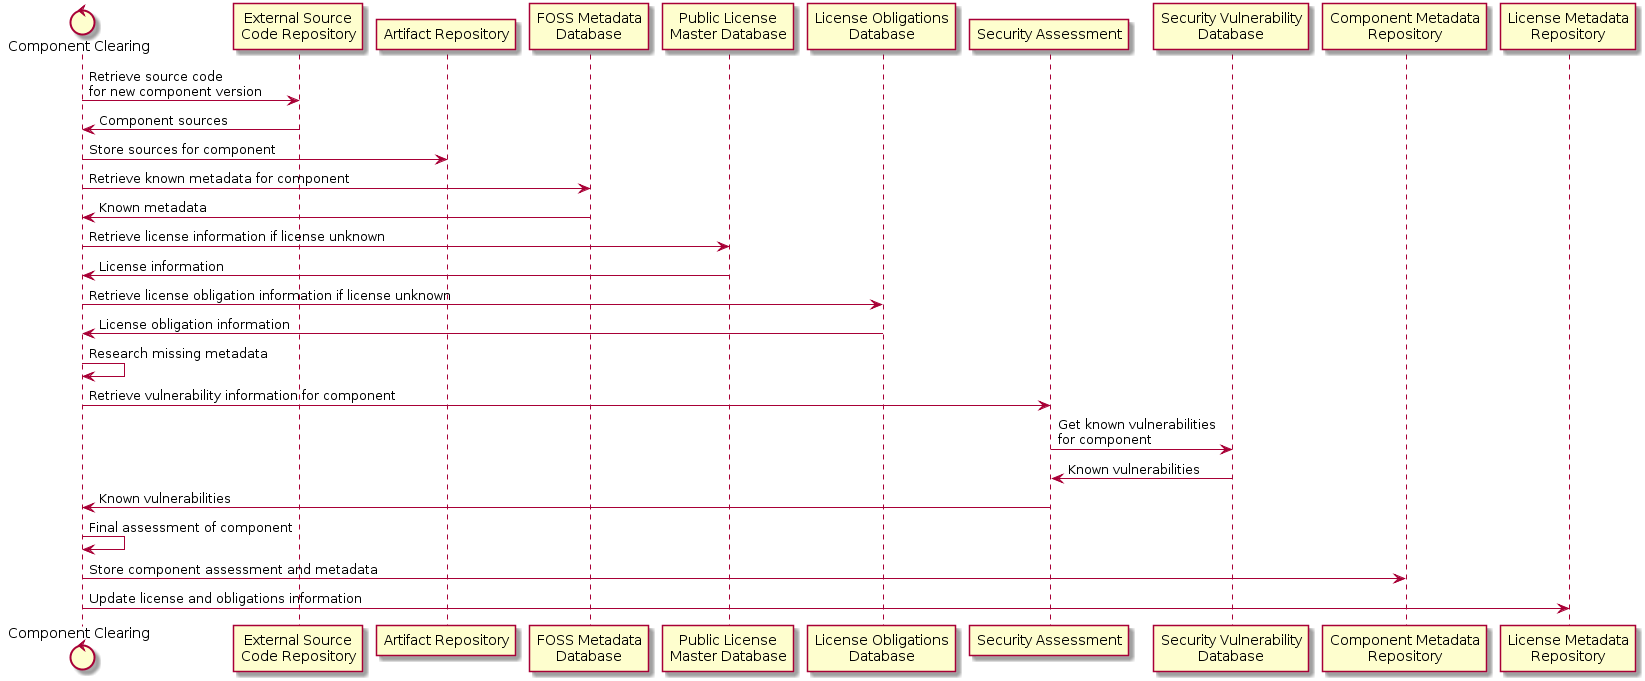

The diagram above was rendered by PlantUML. Its source (embedded in the PNG):
@startuml
control "Component Clearing" as compclearing
participant "External Source\nCode Repository" as extscm
participant "Artifact Repository" as artifactrepo
participant "FOSS Metadata\nDatabase" as extcomprepo
participant "Public License\nMaster Database" as extlicenserepo
participant "License Obligations\nDatabase" as extlicobligrepo
participant "Security Assessment" as secassess
participant "Security Vulnerability\nDatabase" as vuldatabase
participant "Component Metadata\nRepository" as comprepo
participant "License Metadata\nRepository" as licenserepo

compclearing -> extscm : Retrieve source code\nfor new component version
extscm -> compclearing : Component sources
compclearing -> artifactrepo : Store sources for component
compclearing -> extcomprepo : Retrieve known metadata for component
extcomprepo -> compclearing : Known metadata
compclearing -> extlicenserepo : Retrieve license information if license unknown
extlicenserepo -> compclearing : License information
compclearing -> extlicobligrepo : Retrieve license obligation information if license unknown
extlicobligrepo -> compclearing : License obligation information
compclearing -> compclearing : Research missing metadata
compclearing -> secassess : Retrieve vulnerability information for component
secassess -> vuldatabase : Get known vulnerabilities\nfor component
vuldatabase -> secassess : Known vulnerabilities
secassess -> compclearing : Known vulnerabilities
compclearing -> compclearing : Final assessment of component
compclearing -> comprepo : Store component assessment and metadata
compclearing -> licenserepo : Update license and obligations information
@enduml